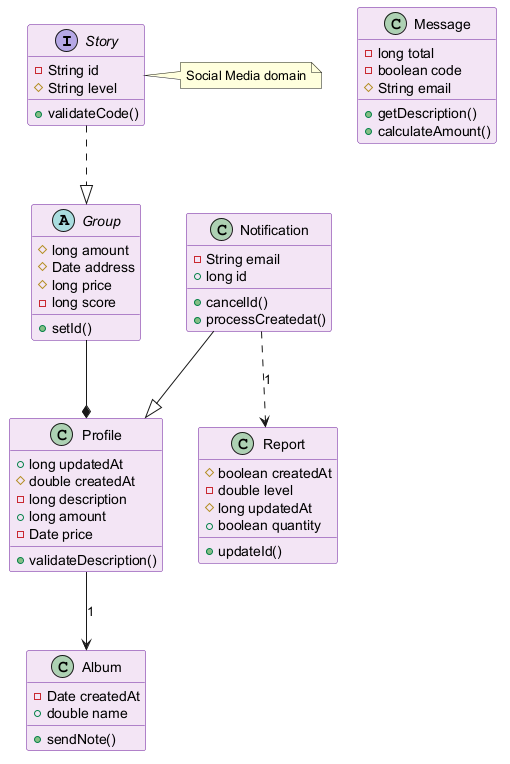

The diagram above was rendered by PlantUML. Its source (embedded in the PNG):
@startuml
skinparam backgroundColor #FFFFFF
skinparam classBackgroundColor #F3E5F5
skinparam classBorderColor #6A1B9A
interface Story {
  -String id
  #String level
  +validateCode()
}
class Report {
  #boolean createdAt
  -double level
  #long updatedAt
  +boolean quantity
  +updateId()
}
abstract class Group {
  #long amount
  #Date address
  #long price
  -long score
  +setId()
}
class Album {
  -Date createdAt
  +double name
  +sendNote()
}
class Message {
  -long total
  -boolean code
  #String email
  +getDescription()
  +calculateAmount()
}
class Profile {
  +long updatedAt
  #double createdAt
  -long description
  +long amount
  -Date price
  +validateDescription()
}
class Notification {
  -String email
  +long id
  +cancelId()
  +processCreatedat()
}
Notification ..> Report : "1"
Story ..|> Group
Profile --> Album : "1"
Notification --|> Profile
Group --* Profile
note right of Story : Social Media domain
@enduml